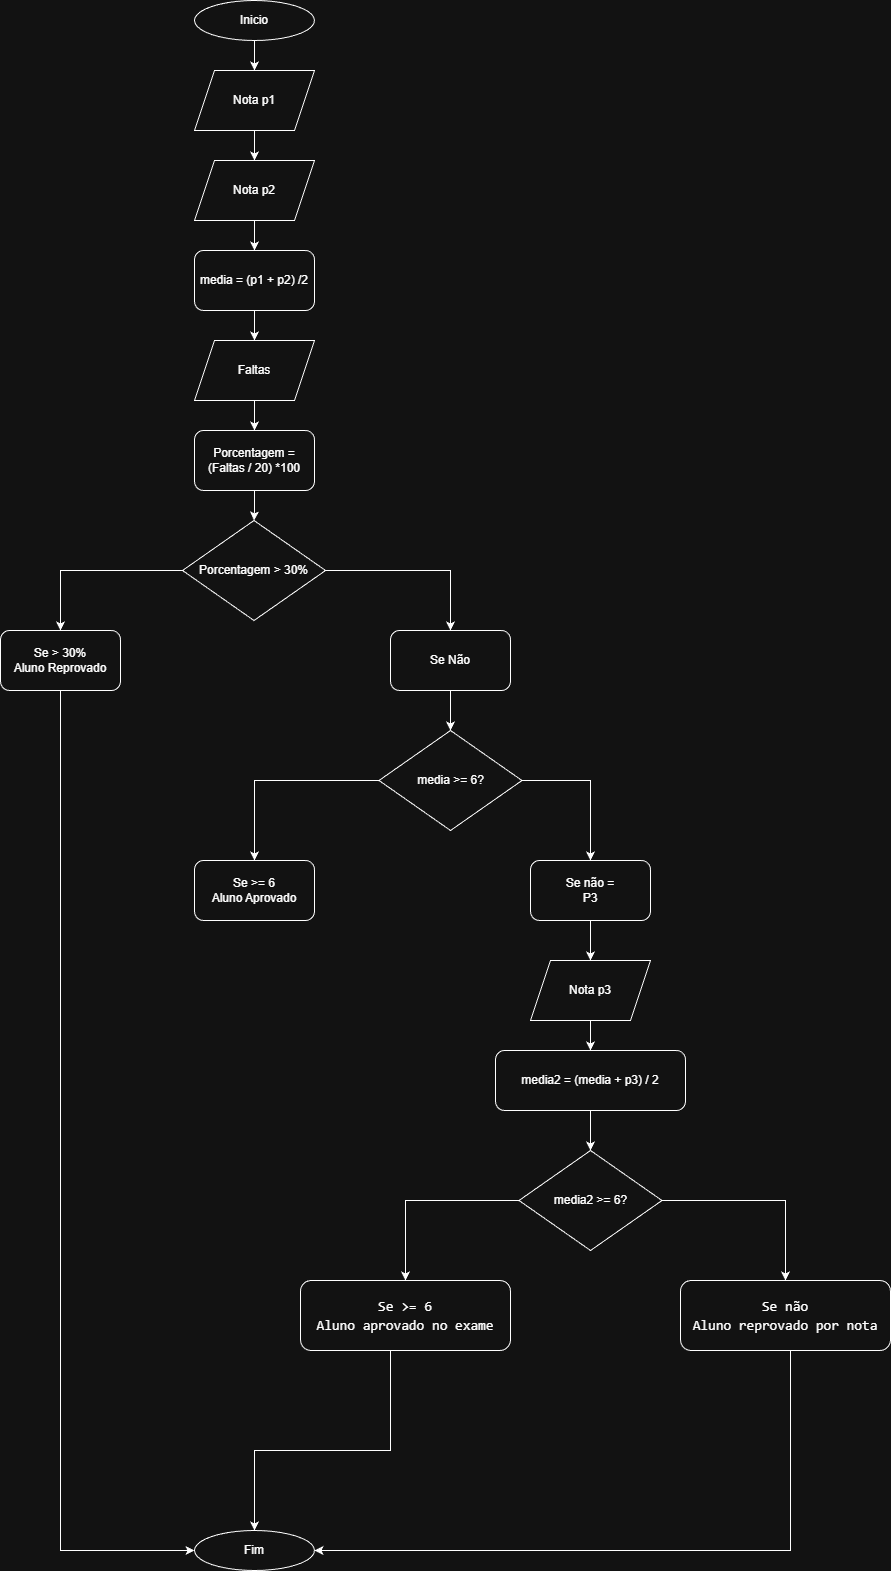

The diagram above was exported from draw.io. Its source (the exported page's mxGraphModel, read from the mxfile embedded in the PNG):
<mxGraphModel dx="2302" dy="1317" grid="1" gridSize="10" guides="1" tooltips="1" connect="1" arrows="1" fold="1" page="1" pageScale="1" pageWidth="827" pageHeight="1169" math="0" shadow="0">
  <root>
    <mxCell id="0" />
    <mxCell id="1" parent="0" />
    <mxCell id="9SX1yFAKV9g0IkQqZdHX-5" edge="1" parent="1" source="9SX1yFAKV9g0IkQqZdHX-1" style="edgeStyle=orthogonalEdgeStyle;rounded=0;orthogonalLoop=1;jettySize=auto;html=1;" target="9SX1yFAKV9g0IkQqZdHX-2" value="">
      <mxGeometry relative="1" as="geometry" />
    </mxCell>
    <mxCell id="9SX1yFAKV9g0IkQqZdHX-1" parent="1" style="ellipse;whiteSpace=wrap;html=1;" value="Inicio" vertex="1">
      <mxGeometry height="40" width="120" x="354" y="40" as="geometry" />
    </mxCell>
    <mxCell id="9SX1yFAKV9g0IkQqZdHX-6" edge="1" parent="1" source="9SX1yFAKV9g0IkQqZdHX-2" style="edgeStyle=orthogonalEdgeStyle;rounded=0;orthogonalLoop=1;jettySize=auto;html=1;" target="9SX1yFAKV9g0IkQqZdHX-3" value="">
      <mxGeometry relative="1" as="geometry" />
    </mxCell>
    <mxCell id="9SX1yFAKV9g0IkQqZdHX-2" parent="1" style="shape=parallelogram;perimeter=parallelogramPerimeter;whiteSpace=wrap;html=1;fixedSize=1;" value="Nota p1" vertex="1">
      <mxGeometry height="60" width="120" x="354" y="110" as="geometry" />
    </mxCell>
    <mxCell id="9SX1yFAKV9g0IkQqZdHX-7" edge="1" parent="1" source="9SX1yFAKV9g0IkQqZdHX-3" style="edgeStyle=orthogonalEdgeStyle;rounded=0;orthogonalLoop=1;jettySize=auto;html=1;" target="9SX1yFAKV9g0IkQqZdHX-4" value="">
      <mxGeometry relative="1" as="geometry" />
    </mxCell>
    <mxCell id="9SX1yFAKV9g0IkQqZdHX-3" parent="1" style="shape=parallelogram;perimeter=parallelogramPerimeter;whiteSpace=wrap;html=1;fixedSize=1;" value="Nota p2" vertex="1">
      <mxGeometry height="60" width="120" x="354" y="200" as="geometry" />
    </mxCell>
    <mxCell id="9SX1yFAKV9g0IkQqZdHX-9" edge="1" parent="1" source="9SX1yFAKV9g0IkQqZdHX-4" style="edgeStyle=orthogonalEdgeStyle;rounded=0;orthogonalLoop=1;jettySize=auto;html=1;" target="9SX1yFAKV9g0IkQqZdHX-8" value="">
      <mxGeometry relative="1" as="geometry" />
    </mxCell>
    <mxCell id="9SX1yFAKV9g0IkQqZdHX-4" parent="1" style="rounded=1;whiteSpace=wrap;html=1;" value="media = (p1 + p2) /2" vertex="1">
      <mxGeometry height="60" width="120" x="354" y="290" as="geometry" />
    </mxCell>
    <mxCell id="9SX1yFAKV9g0IkQqZdHX-11" edge="1" parent="1" source="9SX1yFAKV9g0IkQqZdHX-8" style="edgeStyle=orthogonalEdgeStyle;rounded=0;orthogonalLoop=1;jettySize=auto;html=1;" target="9SX1yFAKV9g0IkQqZdHX-10" value="">
      <mxGeometry relative="1" as="geometry" />
    </mxCell>
    <mxCell id="9SX1yFAKV9g0IkQqZdHX-8" parent="1" style="shape=parallelogram;perimeter=parallelogramPerimeter;whiteSpace=wrap;html=1;fixedSize=1;" value="Faltas" vertex="1">
      <mxGeometry height="60" width="120" x="354" y="380" as="geometry" />
    </mxCell>
    <mxCell id="9SX1yFAKV9g0IkQqZdHX-19" edge="1" parent="1" source="9SX1yFAKV9g0IkQqZdHX-10" style="edgeStyle=orthogonalEdgeStyle;rounded=0;orthogonalLoop=1;jettySize=auto;html=1;" target="9SX1yFAKV9g0IkQqZdHX-12" value="">
      <mxGeometry relative="1" as="geometry" />
    </mxCell>
    <mxCell id="9SX1yFAKV9g0IkQqZdHX-10" parent="1" style="rounded=1;whiteSpace=wrap;html=1;" value="Porcentagem = (Faltas / 20) *100" vertex="1">
      <mxGeometry height="60" width="120" x="354" y="470" as="geometry" />
    </mxCell>
    <mxCell id="9SX1yFAKV9g0IkQqZdHX-14" edge="1" parent="1" source="9SX1yFAKV9g0IkQqZdHX-12" style="edgeStyle=orthogonalEdgeStyle;rounded=0;orthogonalLoop=1;jettySize=auto;html=1;" target="9SX1yFAKV9g0IkQqZdHX-13" value="">
      <mxGeometry relative="1" as="geometry" />
    </mxCell>
    <mxCell id="9SX1yFAKV9g0IkQqZdHX-16" edge="1" parent="1" source="9SX1yFAKV9g0IkQqZdHX-12" style="edgeStyle=orthogonalEdgeStyle;rounded=0;orthogonalLoop=1;jettySize=auto;html=1;" target="9SX1yFAKV9g0IkQqZdHX-15" value="">
      <mxGeometry relative="1" as="geometry" />
    </mxCell>
    <mxCell id="9SX1yFAKV9g0IkQqZdHX-12" parent="1" style="rhombus;whiteSpace=wrap;html=1;" value="Porcentagem &amp;gt; 30%" vertex="1">
      <mxGeometry height="100" width="143" x="342" y="560" as="geometry" />
    </mxCell>
    <mxCell id="9SX1yFAKV9g0IkQqZdHX-42" edge="1" parent="1" style="edgeStyle=orthogonalEdgeStyle;rounded=0;orthogonalLoop=1;jettySize=auto;html=1;entryX=0;entryY=0.5;entryDx=0;entryDy=0;" target="9SX1yFAKV9g0IkQqZdHX-38" value="">
      <mxGeometry relative="1" as="geometry">
        <Array as="points">
          <mxPoint x="220" y="700" />
          <mxPoint x="220" y="1590" />
        </Array>
        <mxPoint x="250" y="700" as="sourcePoint" />
        <mxPoint x="444" y="1590" as="targetPoint" />
      </mxGeometry>
    </mxCell>
    <mxCell id="9SX1yFAKV9g0IkQqZdHX-13" parent="1" style="rounded=1;whiteSpace=wrap;html=1;" value="&lt;div&gt;Se &amp;gt; 30%&lt;/div&gt;&lt;div&gt;&lt;span style=&quot;background-color: transparent; color: light-dark(rgb(0, 0, 0), rgb(255, 255, 255));&quot;&gt;Aluno Reprovado&lt;/span&gt;&lt;/div&gt;" vertex="1">
      <mxGeometry height="60" width="120" x="160" y="670" as="geometry" />
    </mxCell>
    <mxCell id="9SX1yFAKV9g0IkQqZdHX-18" edge="1" parent="1" source="9SX1yFAKV9g0IkQqZdHX-15" style="edgeStyle=orthogonalEdgeStyle;rounded=0;orthogonalLoop=1;jettySize=auto;html=1;" target="9SX1yFAKV9g0IkQqZdHX-17" value="">
      <mxGeometry relative="1" as="geometry" />
    </mxCell>
    <mxCell id="9SX1yFAKV9g0IkQqZdHX-15" parent="1" style="rounded=1;whiteSpace=wrap;html=1;" value="&lt;div&gt;Se Não&lt;/div&gt;" vertex="1">
      <mxGeometry height="60" width="120" x="550" y="670" as="geometry" />
    </mxCell>
    <mxCell id="9SX1yFAKV9g0IkQqZdHX-23" edge="1" parent="1" source="9SX1yFAKV9g0IkQqZdHX-17" style="edgeStyle=orthogonalEdgeStyle;rounded=0;orthogonalLoop=1;jettySize=auto;html=1;" target="9SX1yFAKV9g0IkQqZdHX-22" value="">
      <mxGeometry relative="1" as="geometry" />
    </mxCell>
    <mxCell id="9SX1yFAKV9g0IkQqZdHX-25" edge="1" parent="1" source="9SX1yFAKV9g0IkQqZdHX-17" style="edgeStyle=orthogonalEdgeStyle;rounded=0;orthogonalLoop=1;jettySize=auto;html=1;" target="9SX1yFAKV9g0IkQqZdHX-24" value="">
      <mxGeometry relative="1" as="geometry" />
    </mxCell>
    <mxCell id="9SX1yFAKV9g0IkQqZdHX-17" parent="1" style="rhombus;whiteSpace=wrap;html=1;" value="media &amp;gt;= 6?" vertex="1">
      <mxGeometry height="100" width="143" x="538.5" y="770" as="geometry" />
    </mxCell>
    <mxCell id="9SX1yFAKV9g0IkQqZdHX-22" parent="1" style="rounded=1;whiteSpace=wrap;html=1;" value="&lt;div&gt;Se &amp;gt;= 6&lt;/div&gt;Aluno Aprovado" vertex="1">
      <mxGeometry height="60" width="120" x="354" y="900" as="geometry" />
    </mxCell>
    <mxCell id="9SX1yFAKV9g0IkQqZdHX-27" edge="1" parent="1" source="9SX1yFAKV9g0IkQqZdHX-24" style="edgeStyle=orthogonalEdgeStyle;rounded=0;orthogonalLoop=1;jettySize=auto;html=1;" target="9SX1yFAKV9g0IkQqZdHX-26" value="">
      <mxGeometry relative="1" as="geometry" />
    </mxCell>
    <mxCell id="9SX1yFAKV9g0IkQqZdHX-24" parent="1" style="rounded=1;whiteSpace=wrap;html=1;" value="Se não =&lt;div&gt;P3&lt;/div&gt;" vertex="1">
      <mxGeometry height="60" width="120" x="690" y="900" as="geometry" />
    </mxCell>
    <mxCell id="9SX1yFAKV9g0IkQqZdHX-29" edge="1" parent="1" source="9SX1yFAKV9g0IkQqZdHX-26" style="edgeStyle=orthogonalEdgeStyle;rounded=0;orthogonalLoop=1;jettySize=auto;html=1;" target="9SX1yFAKV9g0IkQqZdHX-28" value="">
      <mxGeometry relative="1" as="geometry" />
    </mxCell>
    <mxCell id="9SX1yFAKV9g0IkQqZdHX-26" parent="1" style="shape=parallelogram;perimeter=parallelogramPerimeter;whiteSpace=wrap;html=1;fixedSize=1;" value="Nota p3" vertex="1">
      <mxGeometry height="60" width="120" x="690" y="1000" as="geometry" />
    </mxCell>
    <mxCell id="9SX1yFAKV9g0IkQqZdHX-32" edge="1" parent="1" source="9SX1yFAKV9g0IkQqZdHX-28" style="edgeStyle=orthogonalEdgeStyle;rounded=0;orthogonalLoop=1;jettySize=auto;html=1;" target="9SX1yFAKV9g0IkQqZdHX-31" value="">
      <mxGeometry relative="1" as="geometry" />
    </mxCell>
    <mxCell id="9SX1yFAKV9g0IkQqZdHX-28" parent="1" style="rounded=1;whiteSpace=wrap;html=1;" value="media2 = (media + p3) / 2" vertex="1">
      <mxGeometry height="60" width="190" x="655" y="1090" as="geometry" />
    </mxCell>
    <mxCell id="9SX1yFAKV9g0IkQqZdHX-34" edge="1" parent="1" source="9SX1yFAKV9g0IkQqZdHX-31" style="edgeStyle=orthogonalEdgeStyle;rounded=0;orthogonalLoop=1;jettySize=auto;html=1;" target="9SX1yFAKV9g0IkQqZdHX-33" value="">
      <mxGeometry relative="1" as="geometry" />
    </mxCell>
    <mxCell id="9SX1yFAKV9g0IkQqZdHX-37" edge="1" parent="1" source="9SX1yFAKV9g0IkQqZdHX-31" style="edgeStyle=orthogonalEdgeStyle;rounded=0;orthogonalLoop=1;jettySize=auto;html=1;" target="9SX1yFAKV9g0IkQqZdHX-36" value="">
      <mxGeometry relative="1" as="geometry" />
    </mxCell>
    <mxCell id="9SX1yFAKV9g0IkQqZdHX-31" parent="1" style="rhombus;whiteSpace=wrap;html=1;" value="media2 &amp;gt;= 6?" vertex="1">
      <mxGeometry height="100" width="143" x="678.5" y="1190" as="geometry" />
    </mxCell>
    <mxCell id="9SX1yFAKV9g0IkQqZdHX-39" edge="1" parent="1" source="9SX1yFAKV9g0IkQqZdHX-33" style="edgeStyle=orthogonalEdgeStyle;rounded=0;orthogonalLoop=1;jettySize=auto;html=1;" target="9SX1yFAKV9g0IkQqZdHX-38" value="">
      <mxGeometry relative="1" as="geometry">
        <Array as="points">
          <mxPoint x="550" y="1490" />
          <mxPoint x="414" y="1490" />
        </Array>
      </mxGeometry>
    </mxCell>
    <mxCell id="9SX1yFAKV9g0IkQqZdHX-33" parent="1" style="rounded=1;whiteSpace=wrap;html=1;" value="&lt;div style=&quot;font-family: Consolas, &amp;quot;Courier New&amp;quot;, monospace; font-size: 14px; line-height: 19px; white-space: pre;&quot;&gt;Se &amp;gt;= 6&lt;/div&gt;&lt;div style=&quot;font-family: Consolas, &amp;quot;Courier New&amp;quot;, monospace; font-size: 14px; line-height: 19px; white-space: pre;&quot;&gt;&lt;font style=&quot;color: light-dark(rgb(241, 250, 140), rgb(255, 255, 255));&quot;&gt;Aluno aprovado no exame&lt;/font&gt;&lt;/div&gt;" vertex="1">
      <mxGeometry height="70" width="210" x="460" y="1320" as="geometry" />
    </mxCell>
    <mxCell id="9SX1yFAKV9g0IkQqZdHX-40" edge="1" parent="1" source="9SX1yFAKV9g0IkQqZdHX-36" style="edgeStyle=orthogonalEdgeStyle;rounded=0;orthogonalLoop=1;jettySize=auto;html=1;" target="9SX1yFAKV9g0IkQqZdHX-38" value="">
      <mxGeometry relative="1" as="geometry">
        <Array as="points">
          <mxPoint x="950" y="1590" />
        </Array>
      </mxGeometry>
    </mxCell>
    <mxCell id="9SX1yFAKV9g0IkQqZdHX-36" parent="1" style="rounded=1;whiteSpace=wrap;html=1;" value="&lt;div style=&quot;font-family: Consolas, &amp;quot;Courier New&amp;quot;, monospace; font-size: 14px; line-height: 19px; white-space: pre;&quot;&gt;Se não&lt;/div&gt;&lt;div style=&quot;font-family: Consolas, &amp;quot;Courier New&amp;quot;, monospace; font-size: 14px; line-height: 19px; white-space: pre;&quot;&gt;&lt;div style=&quot;line-height: 19px;&quot;&gt;&lt;span&gt;&lt;font style=&quot;color: light-dark(rgb(241, 250, 140), rgb(255, 255, 255));&quot;&gt;Aluno reprovado por nota&lt;/font&gt;&lt;/span&gt;&lt;/div&gt;&lt;/div&gt;" vertex="1">
      <mxGeometry height="70" width="210" x="840" y="1320" as="geometry" />
    </mxCell>
    <mxCell id="9SX1yFAKV9g0IkQqZdHX-38" parent="1" style="ellipse;whiteSpace=wrap;html=1;" value="Fim" vertex="1">
      <mxGeometry height="40" width="120" x="354" y="1570" as="geometry" />
    </mxCell>
  </root>
</mxGraphModel>